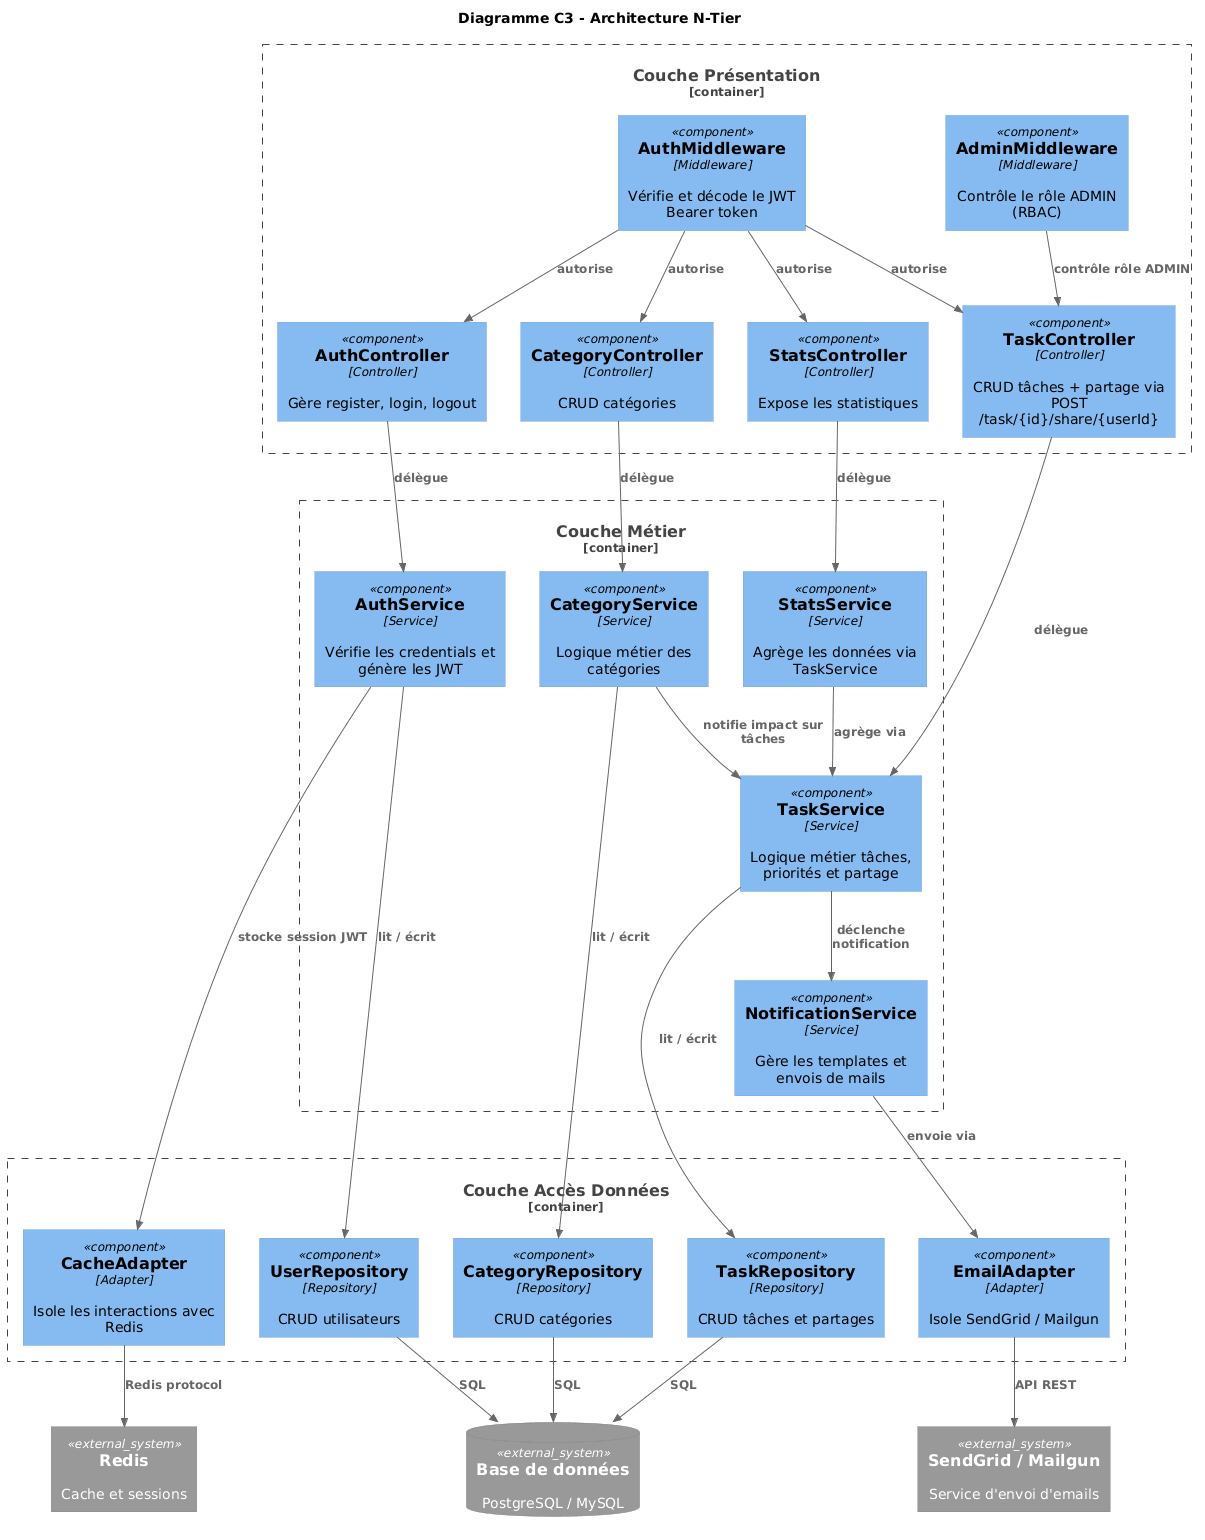

The diagram above was rendered by PlantUML. Its source (embedded in the PNG):
@startuml
!include https://raw.githubusercontent.com/plantuml-stdlib/C4-PlantUML/master/C4_Component.puml

LAYOUT_TOP_DOWN()

title Diagramme C3 - Architecture N-Tier

' COUCHE 1 - PRÉSENTATION
Container_Boundary(layer1, "Couche Présentation") {
  Component(MW_auth,  "AuthMiddleware", "Middleware", "Vérifie et décode le JWT Bearer token")
  Component(MW_admin, "AdminMiddleware", "Middleware", "Contrôle le rôle ADMIN (RBAC)")

  Component(AC,  "AuthController",     "Controller", "Gère register, login, logout")
  Component(TC,  "TaskController",     "Controller", "CRUD tâches + partage via POST /task/{id}/share/{userId}")
  Component(SC,  "StatsController",    "Controller", "Expose les statistiques")
  Component(CC,  "CategoryController", "Controller", "CRUD catégories")
}

' COUCHE 2 - MÉTIER
Container_Boundary(layer2, "Couche Métier") {
  Component(AS,  "AuthService",         "Service", "Vérifie les credentials et génère les JWT")
  Component(TS,  "TaskService",         "Service", "Logique métier tâches, priorités et partage")
  Component(SS,  "StatsService",        "Service", "Agrège les données via TaskService")
  Component(CS,  "CategoryService",     "Service", "Logique métier des catégories")
  Component(NS,  "NotificationService", "Service", "Gère les templates et envois de mails")
}

' COUCHE 3 - ACCÈS DONNÉES
Container_Boundary(layer3, "Couche Accès Données") {
  Component(UR, "UserRepository",     "Repository", "CRUD utilisateurs")
  Component(TR, "TaskRepository",     "Repository", "CRUD tâches et partages")
  Component(CR, "CategoryRepository", "Repository", "CRUD catégories")
  Component(EA, "EmailAdapter",       "Adapter",    "Isole SendGrid / Mailgun")
  Component(CA, "CacheAdapter",       "Adapter",    "Isole les interactions avec Redis")
}

' SYSTÈMES EXTERNES
SystemDb_Ext(DB,   "Base de données",    "PostgreSQL / MySQL")
System_Ext(SMTP,   "SendGrid / Mailgun", "Service d'envoi d'emails")
System_Ext(Redis,  "Redis",              "Cache et sessions")

' RELATIONS — Middleware vers Controllers
Rel_Down(MW_auth,  AC,  "autorise")
Rel_Down(MW_auth,  TC,  "autorise")
Rel_Down(MW_auth,  SC,  "autorise")
Rel_Down(MW_auth,  CC,  "autorise")
Rel_Down(MW_admin, TC,  "contrôle rôle ADMIN")

' RELATIONS — Couche 1 -> Couche 2
Rel_Down(AC, AS, "délègue")
Rel_Down(TC, TS, "délègue")
Rel_Down(SC, SS, "délègue")
Rel_Down(CC, CS, "délègue")

' RELATIONS — Couche 2 interne
Rel(TS, NS, "déclenche notification")
Rel(SS, TS, "agrège via")
Rel(CS, TS, "notifie impact sur tâches")

' RELATIONS — Couche 2 -> Couche 3
Rel_Down(AS, UR, "lit / écrit")
Rel_Down(AS, CA, "stocke session JWT")
Rel_Down(TS, TR, "lit / écrit")
Rel_Down(CS, CR, "lit / écrit")
Rel_Down(NS, EA, "envoie via")

' RELATIONS — Couche 3 -> Systèmes externes
Rel_Down(UR, DB,    "SQL")
Rel_Down(TR, DB,    "SQL")
Rel_Down(CR, DB,    "SQL")
Rel_Down(EA, SMTP,  "API REST")
Rel_Down(CA, Redis, "Redis protocol")
@enduml